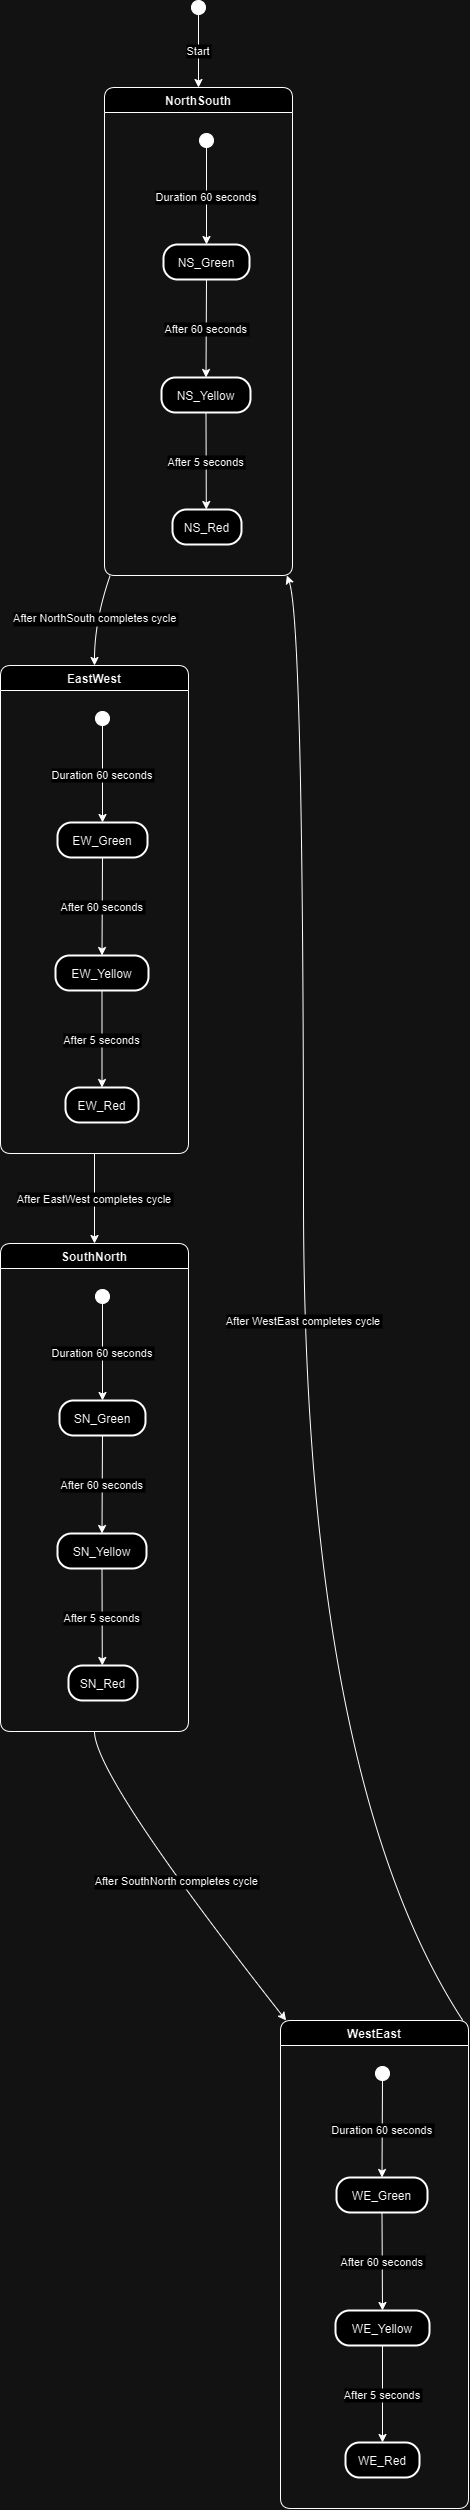

The diagram above was exported from draw.io. Its source (the exported page's mxGraphModel, read from the mxfile embedded in the PNG):
<mxGraphModel dx="2671" dy="1280" grid="1" gridSize="10" guides="1" tooltips="1" connect="1" arrows="1" fold="1" page="1" pageScale="1" pageWidth="850" pageHeight="1100" math="0" shadow="0">
  <root>
    <mxCell id="0" />
    <mxCell id="1" parent="0" />
    <mxCell id="iVa6NY-1ptJkTn7q-OTL-60" value="" style="ellipse;fillColor=strokeColor;" vertex="1" parent="1">
      <mxGeometry x="211" y="1090" width="14" height="14" as="geometry" />
    </mxCell>
    <mxCell id="iVa6NY-1ptJkTn7q-OTL-61" value="NorthSouth" style="swimlane;fontStyle=1;align=center;verticalAlign=middle;startSize=25;container=0;collapsible=0;rounded=1;arcSize=14;dropTarget=0;verticalAlign=top;" vertex="1" parent="1">
      <mxGeometry x="124" y="1177" width="188" height="488" as="geometry" />
    </mxCell>
    <mxCell id="iVa6NY-1ptJkTn7q-OTL-62" value="" style="ellipse;fillColor=strokeColor;" vertex="1" parent="iVa6NY-1ptJkTn7q-OTL-61">
      <mxGeometry x="95" y="46" width="14" height="14" as="geometry" />
    </mxCell>
    <mxCell id="iVa6NY-1ptJkTn7q-OTL-63" value="NS_Green" style="rounded=1;arcSize=40;strokeWidth=2" vertex="1" parent="iVa6NY-1ptJkTn7q-OTL-61">
      <mxGeometry x="59" y="157" width="86" height="35" as="geometry" />
    </mxCell>
    <mxCell id="iVa6NY-1ptJkTn7q-OTL-64" value="NS_Yellow" style="rounded=1;arcSize=40;strokeWidth=2" vertex="1" parent="iVa6NY-1ptJkTn7q-OTL-61">
      <mxGeometry x="57" y="290" width="89" height="35" as="geometry" />
    </mxCell>
    <mxCell id="iVa6NY-1ptJkTn7q-OTL-65" value="NS_Red" style="rounded=1;arcSize=40;strokeWidth=2" vertex="1" parent="iVa6NY-1ptJkTn7q-OTL-61">
      <mxGeometry x="68" y="422" width="69" height="35" as="geometry" />
    </mxCell>
    <mxCell id="iVa6NY-1ptJkTn7q-OTL-66" value="Duration 60 seconds" style="curved=1;startArrow=none;;exitX=0.49;exitY=0.96;entryX=0.5;entryY=0.01;rounded=0;" edge="1" parent="iVa6NY-1ptJkTn7q-OTL-61" source="iVa6NY-1ptJkTn7q-OTL-62" target="iVa6NY-1ptJkTn7q-OTL-63">
      <mxGeometry relative="1" as="geometry">
        <Array as="points" />
      </mxGeometry>
    </mxCell>
    <mxCell id="iVa6NY-1ptJkTn7q-OTL-67" value="After 60 seconds" style="curved=1;startArrow=none;;exitX=0.5;exitY=1;entryX=0.5;entryY=-0.01;rounded=0;" edge="1" parent="iVa6NY-1ptJkTn7q-OTL-61" source="iVa6NY-1ptJkTn7q-OTL-63" target="iVa6NY-1ptJkTn7q-OTL-64">
      <mxGeometry relative="1" as="geometry">
        <Array as="points" />
      </mxGeometry>
    </mxCell>
    <mxCell id="iVa6NY-1ptJkTn7q-OTL-68" value="After 5 seconds" style="curved=1;startArrow=none;;exitX=0.5;exitY=0.99;entryX=0.49;entryY=0.01;rounded=0;" edge="1" parent="iVa6NY-1ptJkTn7q-OTL-61" source="iVa6NY-1ptJkTn7q-OTL-64" target="iVa6NY-1ptJkTn7q-OTL-65">
      <mxGeometry relative="1" as="geometry">
        <Array as="points" />
      </mxGeometry>
    </mxCell>
    <mxCell id="iVa6NY-1ptJkTn7q-OTL-69" value="EastWest" style="swimlane;fontStyle=1;align=center;verticalAlign=middle;startSize=25;container=0;collapsible=0;rounded=1;arcSize=14;dropTarget=0;verticalAlign=top;" vertex="1" parent="1">
      <mxGeometry x="20" y="1755" width="188" height="488" as="geometry" />
    </mxCell>
    <mxCell id="iVa6NY-1ptJkTn7q-OTL-70" value="" style="ellipse;fillColor=strokeColor;" vertex="1" parent="iVa6NY-1ptJkTn7q-OTL-69">
      <mxGeometry x="95" y="46" width="14" height="14" as="geometry" />
    </mxCell>
    <mxCell id="iVa6NY-1ptJkTn7q-OTL-71" value="EW_Green" style="rounded=1;arcSize=40;strokeWidth=2" vertex="1" parent="iVa6NY-1ptJkTn7q-OTL-69">
      <mxGeometry x="57" y="157" width="90" height="35" as="geometry" />
    </mxCell>
    <mxCell id="iVa6NY-1ptJkTn7q-OTL-72" value="EW_Yellow" style="rounded=1;arcSize=40;strokeWidth=2" vertex="1" parent="iVa6NY-1ptJkTn7q-OTL-69">
      <mxGeometry x="55" y="290" width="93" height="35" as="geometry" />
    </mxCell>
    <mxCell id="iVa6NY-1ptJkTn7q-OTL-73" value="EW_Red" style="rounded=1;arcSize=40;strokeWidth=2" vertex="1" parent="iVa6NY-1ptJkTn7q-OTL-69">
      <mxGeometry x="65" y="422" width="73" height="35" as="geometry" />
    </mxCell>
    <mxCell id="iVa6NY-1ptJkTn7q-OTL-74" value="Duration 60 seconds" style="curved=1;startArrow=none;;exitX=0.49;exitY=0.96;entryX=0.5;entryY=0.01;rounded=0;" edge="1" parent="iVa6NY-1ptJkTn7q-OTL-69" source="iVa6NY-1ptJkTn7q-OTL-70" target="iVa6NY-1ptJkTn7q-OTL-71">
      <mxGeometry relative="1" as="geometry">
        <Array as="points" />
      </mxGeometry>
    </mxCell>
    <mxCell id="iVa6NY-1ptJkTn7q-OTL-75" value="After 60 seconds" style="curved=1;startArrow=none;;exitX=0.5;exitY=1;entryX=0.5;entryY=-0.01;rounded=0;" edge="1" parent="iVa6NY-1ptJkTn7q-OTL-69" source="iVa6NY-1ptJkTn7q-OTL-71" target="iVa6NY-1ptJkTn7q-OTL-72">
      <mxGeometry relative="1" as="geometry">
        <Array as="points" />
      </mxGeometry>
    </mxCell>
    <mxCell id="iVa6NY-1ptJkTn7q-OTL-76" value="After 5 seconds" style="curved=1;startArrow=none;;exitX=0.5;exitY=0.99;entryX=0.5;entryY=0.01;rounded=0;" edge="1" parent="iVa6NY-1ptJkTn7q-OTL-69" source="iVa6NY-1ptJkTn7q-OTL-72" target="iVa6NY-1ptJkTn7q-OTL-73">
      <mxGeometry relative="1" as="geometry">
        <Array as="points" />
      </mxGeometry>
    </mxCell>
    <mxCell id="iVa6NY-1ptJkTn7q-OTL-77" value="SouthNorth" style="swimlane;fontStyle=1;align=center;verticalAlign=middle;startSize=25;container=0;collapsible=0;rounded=1;arcSize=14;dropTarget=0;verticalAlign=top;" vertex="1" parent="1">
      <mxGeometry x="20" y="2333" width="188" height="488" as="geometry" />
    </mxCell>
    <mxCell id="iVa6NY-1ptJkTn7q-OTL-78" value="" style="ellipse;fillColor=strokeColor;" vertex="1" parent="iVa6NY-1ptJkTn7q-OTL-77">
      <mxGeometry x="95" y="46" width="14" height="14" as="geometry" />
    </mxCell>
    <mxCell id="iVa6NY-1ptJkTn7q-OTL-79" value="SN_Green" style="rounded=1;arcSize=40;strokeWidth=2" vertex="1" parent="iVa6NY-1ptJkTn7q-OTL-77">
      <mxGeometry x="59" y="157" width="86" height="35" as="geometry" />
    </mxCell>
    <mxCell id="iVa6NY-1ptJkTn7q-OTL-80" value="SN_Yellow" style="rounded=1;arcSize=40;strokeWidth=2" vertex="1" parent="iVa6NY-1ptJkTn7q-OTL-77">
      <mxGeometry x="57" y="290" width="89" height="35" as="geometry" />
    </mxCell>
    <mxCell id="iVa6NY-1ptJkTn7q-OTL-81" value="SN_Red" style="rounded=1;arcSize=40;strokeWidth=2" vertex="1" parent="iVa6NY-1ptJkTn7q-OTL-77">
      <mxGeometry x="68" y="422" width="69" height="35" as="geometry" />
    </mxCell>
    <mxCell id="iVa6NY-1ptJkTn7q-OTL-82" value="Duration 60 seconds" style="curved=1;startArrow=none;;exitX=0.49;exitY=0.96;entryX=0.5;entryY=0.01;rounded=0;" edge="1" parent="iVa6NY-1ptJkTn7q-OTL-77" source="iVa6NY-1ptJkTn7q-OTL-78" target="iVa6NY-1ptJkTn7q-OTL-79">
      <mxGeometry relative="1" as="geometry">
        <Array as="points" />
      </mxGeometry>
    </mxCell>
    <mxCell id="iVa6NY-1ptJkTn7q-OTL-83" value="After 60 seconds" style="curved=1;startArrow=none;;exitX=0.5;exitY=1;entryX=0.5;entryY=-0.01;rounded=0;" edge="1" parent="iVa6NY-1ptJkTn7q-OTL-77" source="iVa6NY-1ptJkTn7q-OTL-79" target="iVa6NY-1ptJkTn7q-OTL-80">
      <mxGeometry relative="1" as="geometry">
        <Array as="points" />
      </mxGeometry>
    </mxCell>
    <mxCell id="iVa6NY-1ptJkTn7q-OTL-84" value="After 5 seconds" style="curved=1;startArrow=none;;exitX=0.5;exitY=0.99;entryX=0.49;entryY=0.01;rounded=0;" edge="1" parent="iVa6NY-1ptJkTn7q-OTL-77" source="iVa6NY-1ptJkTn7q-OTL-80" target="iVa6NY-1ptJkTn7q-OTL-81">
      <mxGeometry relative="1" as="geometry">
        <Array as="points" />
      </mxGeometry>
    </mxCell>
    <mxCell id="iVa6NY-1ptJkTn7q-OTL-85" value="WestEast" style="swimlane;fontStyle=1;align=center;verticalAlign=middle;startSize=25;container=0;collapsible=0;rounded=1;arcSize=14;dropTarget=0;verticalAlign=top;" vertex="1" parent="1">
      <mxGeometry x="300" y="3110" width="188" height="488" as="geometry" />
    </mxCell>
    <mxCell id="iVa6NY-1ptJkTn7q-OTL-86" value="" style="ellipse;fillColor=strokeColor;" vertex="1" parent="iVa6NY-1ptJkTn7q-OTL-85">
      <mxGeometry x="95" y="46" width="14" height="14" as="geometry" />
    </mxCell>
    <mxCell id="iVa6NY-1ptJkTn7q-OTL-87" value="WE_Green" style="rounded=1;arcSize=40;strokeWidth=2" vertex="1" parent="iVa6NY-1ptJkTn7q-OTL-85">
      <mxGeometry x="56" y="157" width="91" height="35" as="geometry" />
    </mxCell>
    <mxCell id="iVa6NY-1ptJkTn7q-OTL-88" value="WE_Yellow" style="rounded=1;arcSize=40;strokeWidth=2" vertex="1" parent="iVa6NY-1ptJkTn7q-OTL-85">
      <mxGeometry x="55" y="290" width="94" height="35" as="geometry" />
    </mxCell>
    <mxCell id="iVa6NY-1ptJkTn7q-OTL-89" value="WE_Red" style="rounded=1;arcSize=40;strokeWidth=2" vertex="1" parent="iVa6NY-1ptJkTn7q-OTL-85">
      <mxGeometry x="65" y="422" width="74" height="35" as="geometry" />
    </mxCell>
    <mxCell id="iVa6NY-1ptJkTn7q-OTL-90" value="Duration 60 seconds" style="curved=1;startArrow=none;;exitX=0.49;exitY=0.96;entryX=0.5;entryY=0.01;rounded=0;" edge="1" parent="iVa6NY-1ptJkTn7q-OTL-85" source="iVa6NY-1ptJkTn7q-OTL-86" target="iVa6NY-1ptJkTn7q-OTL-87">
      <mxGeometry relative="1" as="geometry">
        <Array as="points" />
      </mxGeometry>
    </mxCell>
    <mxCell id="iVa6NY-1ptJkTn7q-OTL-91" value="After 60 seconds" style="curved=1;startArrow=none;;exitX=0.5;exitY=1;entryX=0.5;entryY=-0.01;rounded=0;" edge="1" parent="iVa6NY-1ptJkTn7q-OTL-85" source="iVa6NY-1ptJkTn7q-OTL-87" target="iVa6NY-1ptJkTn7q-OTL-88">
      <mxGeometry relative="1" as="geometry">
        <Array as="points" />
      </mxGeometry>
    </mxCell>
    <mxCell id="iVa6NY-1ptJkTn7q-OTL-92" value="After 5 seconds" style="curved=1;startArrow=none;;exitX=0.5;exitY=0.99;entryX=0.5;entryY=0.01;rounded=0;" edge="1" parent="iVa6NY-1ptJkTn7q-OTL-85" source="iVa6NY-1ptJkTn7q-OTL-88" target="iVa6NY-1ptJkTn7q-OTL-89">
      <mxGeometry relative="1" as="geometry">
        <Array as="points" />
      </mxGeometry>
    </mxCell>
    <mxCell id="iVa6NY-1ptJkTn7q-OTL-93" value="Start" style="curved=1;startArrow=none;;exitX=0.51;exitY=1;entryX=0.5;entryY=0;rounded=0;" edge="1" parent="1" source="iVa6NY-1ptJkTn7q-OTL-60" target="iVa6NY-1ptJkTn7q-OTL-61">
      <mxGeometry relative="1" as="geometry">
        <Array as="points" />
      </mxGeometry>
    </mxCell>
    <mxCell id="iVa6NY-1ptJkTn7q-OTL-94" value="After NorthSouth completes cycle" style="curved=1;startArrow=none;;exitX=0.03;exitY=1;entryX=0.5;entryY=0;rounded=0;" edge="1" parent="1" source="iVa6NY-1ptJkTn7q-OTL-61" target="iVa6NY-1ptJkTn7q-OTL-69">
      <mxGeometry relative="1" as="geometry">
        <Array as="points">
          <mxPoint x="114" y="1710" />
        </Array>
      </mxGeometry>
    </mxCell>
    <mxCell id="iVa6NY-1ptJkTn7q-OTL-95" value="After EastWest completes cycle" style="curved=1;startArrow=none;;exitX=0.5;exitY=1;entryX=0.5;entryY=0;rounded=0;" edge="1" parent="1" source="iVa6NY-1ptJkTn7q-OTL-69" target="iVa6NY-1ptJkTn7q-OTL-77">
      <mxGeometry relative="1" as="geometry">
        <Array as="points" />
      </mxGeometry>
    </mxCell>
    <mxCell id="iVa6NY-1ptJkTn7q-OTL-96" value="After SouthNorth completes cycle" style="curved=1;startArrow=none;;exitX=0.5;exitY=1;entryX=0.03;entryY=0;rounded=0;" edge="1" parent="1" source="iVa6NY-1ptJkTn7q-OTL-77" target="iVa6NY-1ptJkTn7q-OTL-85">
      <mxGeometry relative="1" as="geometry">
        <Array as="points">
          <mxPoint x="114" y="2866" />
        </Array>
      </mxGeometry>
    </mxCell>
    <mxCell id="iVa6NY-1ptJkTn7q-OTL-97" value="After WestEast completes cycle" style="curved=1;startArrow=none;;exitX=0.97;exitY=0;entryX=0.97;entryY=1;rounded=0;" edge="1" parent="1" source="iVa6NY-1ptJkTn7q-OTL-85" target="iVa6NY-1ptJkTn7q-OTL-61">
      <mxGeometry relative="1" as="geometry">
        <Array as="points">
          <mxPoint x="323" y="2866" />
          <mxPoint x="323" y="1710" />
        </Array>
      </mxGeometry>
    </mxCell>
  </root>
</mxGraphModel>